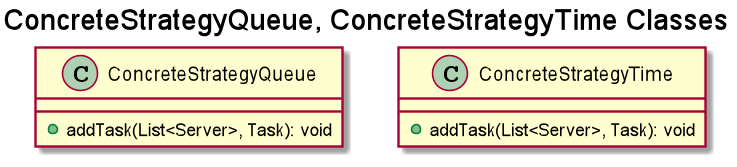

The diagram above was rendered by PlantUML. Its source (embedded in the PNG):
@startuml
'https://plantuml.com/class-diagram
'title "WriteInFile Class"
'class WriteInFile {
'    +WriteInFile(String fileName, String writeLog);
'}
'title "Scheduler Class"
'class Scheduler {
'     -servers:List<Server>
'     -strategy:Strategy
'     -threads:List<Thread>
'     +changeStrategy(SelectionPolicy policy):void
'     +dispatchTask(Task t):void
'     +interruptThreads():void
'     +getServers():List<Server>
'     +isServerOccupied(int i):boolean
'}
'title "Server Class"
'class Server {
'    -tasks: BlockingQueue<>
'    -waitingPeriod: AtomicInteger
'    -waitingTimeServer: AtomicInteger
'    -serviceTimeServer: AtomicInteger
'    -noOfTasksResolved: AtomicInteger
'    +addTask(Task newTask): void
'}
'title "SimulationManager Class"
'class SimulationManager {
'    -timeLimit:int //timpul de simulare
'    <caracteristicile de simulare>
'    -minProcessingTime:int
'    -maxProcessingTime:int
'    -minArrivalTime:int
'    -maxArrivalTime:int
'    -numberOfClients:int
'    -selectionPolicy: SelectionPolicy
'    </caracteristicile de simulare>
'    -scheduler: Scheduler //planificatorul
'    -generatedTasks: List<Task> //taskurile generate random
'    -peakHourTime, preakHourTaks:int //calculul peak hour, care tine de clasa de simulare
'    -averageWaitingTime, averageServiceTime: float //rezultatele simularii
'    -writeToFile: String //log ul care trebuie afisat la urma executiei in fisier
'    -currentTime: AtomicInteger//timpul curent al simularii
'    -generateRandomTasks(): void
'    -update:void
'    -showSimulationResult():void
'    -showLogAndIsProcessing(): boolean
'}
'title "Task Class"
'class Task {
'    -id: int
'    -arrivalTime: int
'    -proceessingTime: int
'    -finishTime: int
'    +toString(): String
'}
'title "SelectionPolicy Enum"
'enum SelectionPolicy {
'    SHORTEST_QUEUE,
'    SHORTEST_TIME
'}
'title "Strategy Interface"
'interface Strategy {
'    +addTask(List<Server>, Task): void
'}
title "ConcreteStrategyQueue, ConcreteStrategyTime Classes"
class ConcreteStrategyQueue {
    +addTask(List<Server>, Task): void
}

class ConcreteStrategyTime {
    +addTask(List<Server>, Task): void
}

@enduml